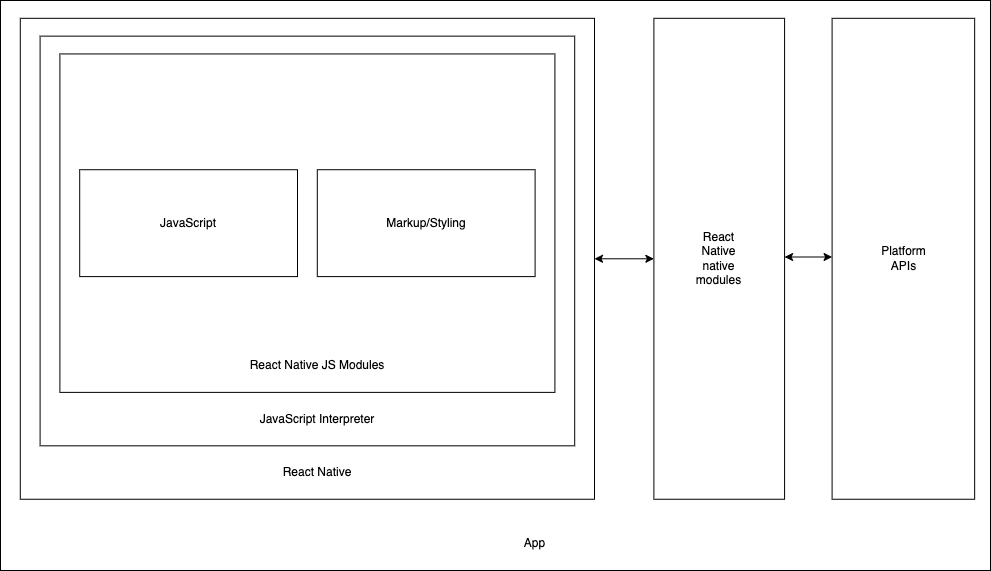

The diagram above was exported from draw.io. Its source (the exported page's mxGraphModel, read from the mxfile embedded in the PNG):
<mxGraphModel dx="1183" dy="803" grid="1" gridSize="10" guides="1" tooltips="1" connect="1" arrows="1" fold="1" page="1" pageScale="1" pageWidth="1654" pageHeight="2336" math="0" shadow="0">
  <root>
    <mxCell id="0" />
    <mxCell id="1" parent="0" />
    <mxCell id="cOuwJMji1HGDaCagzpBE-1" value="" style="group" vertex="1" connectable="0" parent="1">
      <mxGeometry x="100" y="150" width="990" height="570" as="geometry" />
    </mxCell>
    <mxCell id="HPx4gAomgWR3Ly9X30eJ-1" value="" style="rounded=0;whiteSpace=wrap;html=1;" parent="cOuwJMji1HGDaCagzpBE-1" vertex="1">
      <mxGeometry width="990.0000000000001" height="570" as="geometry" />
    </mxCell>
    <mxCell id="L7Zh1CeTjRLwIHye0Val-1" value="" style="rounded=0;whiteSpace=wrap;html=1;" parent="cOuwJMji1HGDaCagzpBE-1" vertex="1">
      <mxGeometry x="19.800000000000004" y="17.8125" width="574.2" height="480.9375" as="geometry" />
    </mxCell>
    <mxCell id="L7Zh1CeTjRLwIHye0Val-2" value="" style="rounded=0;whiteSpace=wrap;html=1;" parent="cOuwJMji1HGDaCagzpBE-1" vertex="1">
      <mxGeometry x="39.60000000000001" y="35.625" width="534.6000000000001" height="409.6875" as="geometry" />
    </mxCell>
    <mxCell id="L7Zh1CeTjRLwIHye0Val-3" value="App" style="text;html=1;strokeColor=none;fillColor=none;align=center;verticalAlign=middle;whiteSpace=wrap;rounded=0;" parent="cOuwJMji1HGDaCagzpBE-1" vertex="1">
      <mxGeometry x="475.20000000000005" y="516.5625" width="118.80000000000001" height="53.4375" as="geometry" />
    </mxCell>
    <mxCell id="L7Zh1CeTjRLwIHye0Val-5" value="React Native" style="text;html=1;strokeColor=none;fillColor=none;align=center;verticalAlign=middle;whiteSpace=wrap;rounded=0;" parent="cOuwJMji1HGDaCagzpBE-1" vertex="1">
      <mxGeometry x="237.60000000000002" y="445.3125" width="158.40000000000003" height="53.4375" as="geometry" />
    </mxCell>
    <mxCell id="L7Zh1CeTjRLwIHye0Val-7" value="JavaScript Interpreter" style="text;html=1;strokeColor=none;fillColor=none;align=center;verticalAlign=middle;whiteSpace=wrap;rounded=0;" parent="cOuwJMji1HGDaCagzpBE-1" vertex="1">
      <mxGeometry x="193.05000000000004" y="391.875" width="247.50000000000003" height="53.4375" as="geometry" />
    </mxCell>
    <mxCell id="L7Zh1CeTjRLwIHye0Val-8" value="" style="rounded=0;whiteSpace=wrap;html=1;" parent="cOuwJMji1HGDaCagzpBE-1" vertex="1">
      <mxGeometry x="59.400000000000006" y="53.4375" width="495.00000000000006" height="338.4375" as="geometry" />
    </mxCell>
    <mxCell id="L7Zh1CeTjRLwIHye0Val-9" value="React Native JS Modules" style="text;html=1;strokeColor=none;fillColor=none;align=center;verticalAlign=middle;whiteSpace=wrap;rounded=0;" parent="cOuwJMji1HGDaCagzpBE-1" vertex="1">
      <mxGeometry x="170.77500000000003" y="338.4375" width="292.05000000000007" height="53.4375" as="geometry" />
    </mxCell>
    <mxCell id="L7Zh1CeTjRLwIHye0Val-10" value="JavaScript" style="rounded=0;whiteSpace=wrap;html=1;" parent="cOuwJMji1HGDaCagzpBE-1" vertex="1">
      <mxGeometry x="79.20000000000002" y="169.21875" width="217.80000000000004" height="106.875" as="geometry" />
    </mxCell>
    <mxCell id="L7Zh1CeTjRLwIHye0Val-11" value="Markup/Styling" style="rounded=0;whiteSpace=wrap;html=1;" parent="cOuwJMji1HGDaCagzpBE-1" vertex="1">
      <mxGeometry x="316.80000000000007" y="169.21875" width="217.80000000000004" height="106.875" as="geometry" />
    </mxCell>
    <mxCell id="L7Zh1CeTjRLwIHye0Val-12" value="" style="endArrow=classic;startArrow=classic;html=1;rounded=0;exitX=1;exitY=0.5;exitDx=0;exitDy=0;entryX=0;entryY=0.5;entryDx=0;entryDy=0;" parent="cOuwJMji1HGDaCagzpBE-1" source="L7Zh1CeTjRLwIHye0Val-1" target="L7Zh1CeTjRLwIHye0Val-13" edge="1">
      <mxGeometry width="50" height="50" relative="1" as="geometry">
        <mxPoint x="597.96" y="213.75" as="sourcePoint" />
        <mxPoint x="633.6000000000001" y="258.28125" as="targetPoint" />
      </mxGeometry>
    </mxCell>
    <mxCell id="L7Zh1CeTjRLwIHye0Val-13" value="React&lt;br&gt;Native&lt;br&gt;native&lt;br&gt;modules" style="rounded=0;whiteSpace=wrap;html=1;" parent="cOuwJMji1HGDaCagzpBE-1" vertex="1">
      <mxGeometry x="653.4000000000001" y="17.8125" width="130.68" height="480.9375" as="geometry" />
    </mxCell>
    <mxCell id="L7Zh1CeTjRLwIHye0Val-14" value="Platform&lt;br&gt;APIs" style="rounded=0;whiteSpace=wrap;html=1;" parent="cOuwJMji1HGDaCagzpBE-1" vertex="1">
      <mxGeometry x="831.6000000000001" y="17.8125" width="142.56000000000003" height="480.9375" as="geometry" />
    </mxCell>
    <mxCell id="L7Zh1CeTjRLwIHye0Val-18" value="" style="endArrow=classic;startArrow=classic;html=1;rounded=0;exitX=1;exitY=0.5;exitDx=0;exitDy=0;" parent="cOuwJMji1HGDaCagzpBE-1" edge="1">
      <mxGeometry width="50" height="50" relative="1" as="geometry">
        <mxPoint x="784.0800000000002" y="256.5" as="sourcePoint" />
        <mxPoint x="831.6000000000001" y="256.5" as="targetPoint" />
      </mxGeometry>
    </mxCell>
  </root>
</mxGraphModel>